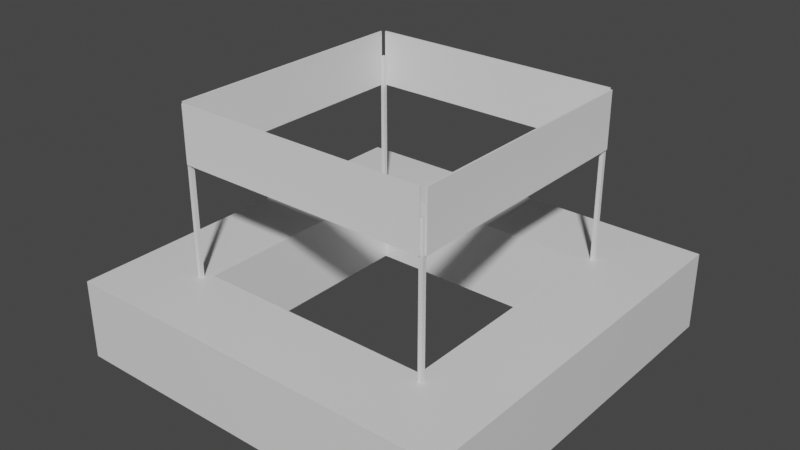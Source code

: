 # Source: shop.blend  (saved by Blender 3.1.7; exported with 4.5.12 LTS)
import bpy
from mathutils import Matrix  # noqa: F401  (used for matrix-valued properties, if any)

bpy.ops.wm.read_factory_settings(use_empty=True)
scene = bpy.context.scene
scene.name = 'Scene'

# ---- collections
col_collection = bpy.data.collections.new('Collection'); scene.collection.children.link(col_collection)

# ---- materials (node trees are filled in below, after node groups)
mat_material = bpy.data.materials.new('Material')
mat_material.alpha_threshold = 0.0
mat_material.use_transparent_shadow = False
mat_material.line_color = (0.0, 0.0, 0.0, 1.0)
mat_material_001 = bpy.data.materials.new('Material.001')
mat_material_001.alpha_threshold = 0.0
mat_material_001.use_transparent_shadow = False
mat_material_001.line_color = (0.0, 0.0, 0.0, 1.0)
mat_material_002 = bpy.data.materials.new('Material.002')
mat_material_002.alpha_threshold = 0.0
mat_material_002.use_transparent_shadow = False
mat_material_002.line_color = (0.0, 0.0, 0.0, 1.0)
mat_material_003 = bpy.data.materials.new('Material.003')
mat_material_003.alpha_threshold = 0.0
mat_material_003.use_transparent_shadow = False
mat_material_003.line_color = (0.0, 0.0, 0.0, 1.0)

# ---- material node trees
mat_material.use_nodes = True; mat_material.node_tree.nodes.clear()
_N = mat_material.node_tree.nodes; _L = mat_material.node_tree.links
n0 = _N.new('ShaderNodeOutputMaterial'); n0.name = 'Material Output'; n0.location = (300, 300)
n1 = _N.new('ShaderNodeBsdfPrincipled'); n1.name = 'Principled BSDF'; n1.location = (10, 300)
n1.distribution = 'GGX'
n1.subsurface_method = 'RANDOM_WALK_SKIN'
n1.inputs[2].default_value = 0.4
n1.inputs[3].default_value = 1.45
n1.inputs[27].default_value = (0.0, 0.0, 0.0, 1.0)
n1.inputs[28].default_value = 1.0
_L.new(n1.outputs[0], n0.inputs[0])
n0.is_active_output = True
mat_material_001.use_nodes = True; mat_material_001.node_tree.nodes.clear()
_N = mat_material_001.node_tree.nodes; _L = mat_material_001.node_tree.links
n0 = _N.new('ShaderNodeOutputMaterial'); n0.name = 'Material Output'; n0.location = (300, 300)
n1 = _N.new('ShaderNodeBsdfPrincipled'); n1.name = 'Principled BSDF'; n1.location = (10, 300)
n1.distribution = 'GGX'
n1.subsurface_method = 'RANDOM_WALK_SKIN'
n1.inputs[2].default_value = 0.4
n1.inputs[3].default_value = 1.45
n1.inputs[27].default_value = (0.0, 0.0, 0.0, 1.0)
n1.inputs[28].default_value = 1.0
_L.new(n1.outputs[0], n0.inputs[0])
n0.is_active_output = True
mat_material_002.use_nodes = True; mat_material_002.node_tree.nodes.clear()
_N = mat_material_002.node_tree.nodes; _L = mat_material_002.node_tree.links
n0 = _N.new('ShaderNodeOutputMaterial'); n0.name = 'Material Output'; n0.location = (300, 300)
n1 = _N.new('ShaderNodeBsdfPrincipled'); n1.name = 'Principled BSDF'; n1.location = (10, 300)
n1.distribution = 'GGX'
n1.subsurface_method = 'RANDOM_WALK_SKIN'
n1.inputs[2].default_value = 0.4
n1.inputs[3].default_value = 1.45
n1.inputs[27].default_value = (0.0, 0.0, 0.0, 1.0)
n1.inputs[28].default_value = 1.0
_L.new(n1.outputs[0], n0.inputs[0])
n0.is_active_output = True
mat_material_003.use_nodes = True; mat_material_003.node_tree.nodes.clear()
_N = mat_material_003.node_tree.nodes; _L = mat_material_003.node_tree.links
n0 = _N.new('ShaderNodeOutputMaterial'); n0.name = 'Material Output'; n0.location = (300, 300)
n1 = _N.new('ShaderNodeBsdfPrincipled'); n1.name = 'Principled BSDF'; n1.location = (10, 300)
n1.distribution = 'GGX'
n1.subsurface_method = 'RANDOM_WALK_SKIN'
n1.inputs[2].default_value = 0.4
n1.inputs[3].default_value = 1.45
n1.inputs[27].default_value = (0.0, 0.0, 0.0, 1.0)
n1.inputs[28].default_value = 1.0
_L.new(n1.outputs[0], n0.inputs[0])
n0.is_active_output = True

# ---- world
world_world = bpy.data.worlds.new('World'); scene.world = world_world
world_world.use_nodes = True; world_world.node_tree.nodes.clear()
_N = world_world.node_tree.nodes; _L = world_world.node_tree.links
n0 = _N.new('ShaderNodeOutputWorld'); n0.name = 'World Output'; n0.location = (300, 300)
n1 = _N.new('ShaderNodeBackground'); n1.name = 'Background'; n1.location = (10, 300)
n1.inputs[0].default_value = (0.05088, 0.05088, 0.05088, 1.0)
_L.new(n1.outputs[0], n0.inputs[0])
n0.is_active_output = True
world_world.color = (0.05088, 0.05088, 0.05088)
world_world.use_sun_shadow = False
world_world.sun_shadow_jitter_overblur = 0.0

# ---- meshes
me_cube = bpy.data.meshes.new('Cube')
me_cube.from_pydata([(1.5, 1.5, 1.0), (1.5, 1.5, 0.0), (1.5, -1.5, 1.0), (1.5, -1.5, 0.0), (-1.5, 1.5, 1.0), (-1.5, 1.5, 0.0), (-1.5, -1.5, 1.0), (-1.5, -1.5, 0.0), (-2.5, 2.5, 0.0), (-2.5, -2.5, 0.0), (2.5, 2.5, 0.0), (2.5, -2.5, 1.0), (-2.5, -2.5, 1.0), (2.5, 2.5, 1.0), (2.5, -2.5, 0.0), (-2.5, 2.5, 1.0)], [], [(14, 11, 12, 9), (9, 12, 15, 8), (10, 13, 11, 14), (8, 15, 13, 10), (5, 7, 9, 8), (1, 5, 8, 10), (2, 6, 12, 11), (0, 2, 11, 13), (7, 3, 14, 9), (6, 4, 15, 12), (4, 0, 13, 15), (3, 1, 10, 14), (5, 4, 6, 7), (1, 0, 4, 5), (0, 1, 3, 2), (2, 3, 7, 6)])
_uv = me_cube.uv_layers.new(name='UVMap')
_uv.uv.foreach_set('vector', [0.375, 0.75, 0.625, 0.75, 0.625, 1.0, 0.375, 1.0, 0.375, 0.0, 0.625, 0.0, 0.625, 0.25, 0.375, 0.25, 0.375, 0.5, 0.625, 0.5, 0.625, 0.75, 0.375, 0.75, 0.375, 0.25, 0.625, 0.25, 0.625, 0.5, 0.375, 0.5, 0.175, 0.55, 0.175, 0.7, 0.125, 0.75, 0.125, 0.5, 0.325, 0.55, 0.175, 0.55, 0.125, 0.5, 0.375, 0.5, 0.675, 0.7, 0.825, 0.7, 0.875, 0.75, 0.625, 0.75, 0.675, 0.55, 0.675, 0.7, 0.625, 0.75, 0.625, 0.5, 0.175, 0.7, 0.325, 0.7, 0.375, 0.75, 0.125, 0.75, 0.825, 0.7, 0.825, 0.55, 0.875, 0.5, 0.875, 0.75, 0.825, 0.55, 0.675, 0.55, 0.625, 0.5, 0.875, 0.5, 0.325, 0.7, 0.325, 0.55, 0.375, 0.5, 0.375, 0.75, 0.175, 0.55, 0.825, 0.55, 0.825, 0.7, 0.175, 0.7, 0.325, 0.55, 0.675, 0.55, 0.825, 0.55, 0.175, 0.55, 0.675, 0.55, 0.325, 0.55, 0.325, 0.7, 0.675, 0.7, 0.675, 0.7, 0.325, 0.7, 0.175, 0.7, 0.825, 0.7])
me_cube.materials.append(mat_material)
me_cube.use_remesh_preserve_volume = False
me_cube.use_remesh_preserve_attributes = False
me_cube.use_mirror_vertex_groups = False
me_cube.update()
me_cube_001 = bpy.data.meshes.new('Cube.001')
me_cube_001.from_pydata([(1.575, 1.575, 0.9739), (1.575, 1.575, 2.786), (1.575, 1.625, 0.9739), (1.575, 1.625, 2.786), (1.625, 1.575, 0.9739), (1.625, 1.575, 2.786), (1.625, 1.625, 0.9739), (1.625, 1.625, 2.786)], [], [(0, 1, 3, 2), (2, 3, 7, 6), (6, 7, 5, 4), (4, 5, 1, 0), (2, 6, 4, 0), (7, 3, 1, 5)])
_uv = me_cube_001.uv_layers.new(name='UVMap')
_uv.uv.foreach_set('vector', [0.375, 0.0, 0.625, 0.0, 0.625, 0.25, 0.375, 0.25, 0.375, 0.25, 0.625, 0.25, 0.625, 0.5, 0.375, 0.5, 0.375, 0.5, 0.625, 0.5, 0.625, 0.75, 0.375, 0.75, 0.375, 0.75, 0.625, 0.75, 0.625, 1.0, 0.375, 1.0, 0.125, 0.5, 0.375, 0.5, 0.375, 0.75, 0.125, 0.75, 0.625, 0.5, 0.875, 0.5, 0.875, 0.75, 0.625, 0.75])
me_cube_001.materials.append(mat_material)
me_cube_001.use_remesh_preserve_volume = False
me_cube_001.use_remesh_preserve_attributes = False
me_cube_001.use_mirror_vertex_groups = False
me_cube_001.update()
me_cube_002 = bpy.data.meshes.new('Cube.002')
me_cube_002.from_pydata([(1.575, -1.625, 0.9739), (1.575, -1.625, 2.786), (1.575, -1.575, 0.9739), (1.575, -1.575, 2.786), (1.625, -1.625, 0.9739), (1.625, -1.625, 2.786), (1.625, -1.575, 0.9739), (1.625, -1.575, 2.786)], [], [(0, 1, 3, 2), (2, 3, 7, 6), (6, 7, 5, 4), (4, 5, 1, 0), (2, 6, 4, 0), (7, 3, 1, 5)])
_uv = me_cube_002.uv_layers.new(name='UVMap')
_uv.uv.foreach_set('vector', [0.375, 0.0, 0.625, 0.0, 0.625, 0.25, 0.375, 0.25, 0.375, 0.25, 0.625, 0.25, 0.625, 0.5, 0.375, 0.5, 0.375, 0.5, 0.625, 0.5, 0.625, 0.75, 0.375, 0.75, 0.375, 0.75, 0.625, 0.75, 0.625, 1.0, 0.375, 1.0, 0.125, 0.5, 0.375, 0.5, 0.375, 0.75, 0.125, 0.75, 0.625, 0.5, 0.875, 0.5, 0.875, 0.75, 0.625, 0.75])
me_cube_002.materials.append(mat_material_001)
me_cube_002.use_remesh_preserve_volume = False
me_cube_002.use_remesh_preserve_attributes = False
me_cube_002.use_mirror_vertex_groups = False
me_cube_002.update()
me_cube_003 = bpy.data.meshes.new('Cube.003')
me_cube_003.from_pydata([(-1.625, 1.575, 0.9739), (-1.625, 1.575, 2.786), (-1.625, 1.625, 0.9739), (-1.625, 1.625, 2.786), (-1.575, 1.575, 0.9739), (-1.575, 1.575, 2.786), (-1.575, 1.625, 0.9739), (-1.575, 1.625, 2.786)], [], [(0, 1, 3, 2), (2, 3, 7, 6), (6, 7, 5, 4), (4, 5, 1, 0), (2, 6, 4, 0), (7, 3, 1, 5)])
_uv = me_cube_003.uv_layers.new(name='UVMap')
_uv.uv.foreach_set('vector', [0.375, 0.0, 0.625, 0.0, 0.625, 0.25, 0.375, 0.25, 0.375, 0.25, 0.625, 0.25, 0.625, 0.5, 0.375, 0.5, 0.375, 0.5, 0.625, 0.5, 0.625, 0.75, 0.375, 0.75, 0.375, 0.75, 0.625, 0.75, 0.625, 1.0, 0.375, 1.0, 0.125, 0.5, 0.375, 0.5, 0.375, 0.75, 0.125, 0.75, 0.625, 0.5, 0.875, 0.5, 0.875, 0.75, 0.625, 0.75])
me_cube_003.materials.append(mat_material_002)
me_cube_003.use_remesh_preserve_volume = False
me_cube_003.use_remesh_preserve_attributes = False
me_cube_003.use_mirror_vertex_groups = False
me_cube_003.update()
me_cube_004 = bpy.data.meshes.new('Cube.004')
me_cube_004.from_pydata([(-1.625, -1.625, 0.9739), (-1.625, -1.625, 2.786), (-1.625, -1.575, 0.9739), (-1.625, -1.575, 2.786), (-1.575, -1.625, 0.9739), (-1.575, -1.625, 2.786), (-1.575, -1.575, 0.9739), (-1.575, -1.575, 2.786)], [], [(0, 1, 3, 2), (2, 3, 7, 6), (6, 7, 5, 4), (4, 5, 1, 0), (2, 6, 4, 0), (7, 3, 1, 5)])
_uv = me_cube_004.uv_layers.new(name='UVMap')
_uv.uv.foreach_set('vector', [0.375, 0.0, 0.625, 0.0, 0.625, 0.25, 0.375, 0.25, 0.375, 0.25, 0.625, 0.25, 0.625, 0.5, 0.375, 0.5, 0.375, 0.5, 0.625, 0.5, 0.625, 0.75, 0.375, 0.75, 0.375, 0.75, 0.625, 0.75, 0.625, 1.0, 0.375, 1.0, 0.125, 0.5, 0.375, 0.5, 0.375, 0.75, 0.125, 0.75, 0.625, 0.5, 0.875, 0.5, 0.875, 0.75, 0.625, 0.75])
me_cube_004.materials.append(mat_material_003)
me_cube_004.use_remesh_preserve_volume = False
me_cube_004.use_remesh_preserve_attributes = False
me_cube_004.use_mirror_vertex_groups = False
me_cube_004.update()
me_cube_006 = bpy.data.meshes.new('Cube.006')
me_cube_006.from_pydata([(1.63, -1.6, 2.4), (1.63, -1.6, 3.1), (1.63, 1.6, 2.4), (1.63, 1.6, 3.1), (1.65, -1.6, 2.4), (1.65, -1.6, 3.1), (1.65, 1.6, 2.4), (1.65, 1.6, 3.1)], [], [(0, 1, 3, 2), (2, 3, 7, 6), (6, 7, 5, 4), (4, 5, 1, 0), (2, 6, 4, 0), (7, 3, 1, 5)])
_uv = me_cube_006.uv_layers.new(name='UVMap')
_uv.uv.foreach_set('vector', [0.375, 0.0, 0.625, 0.0, 0.625, 0.25, 0.375, 0.25, 0.375, 0.25, 0.625, 0.25, 0.625, 0.5, 0.375, 0.5, 0.375, 0.5, 0.625, 0.5, 0.625, 0.75, 0.375, 0.75, 0.375, 0.75, 0.625, 0.75, 0.625, 1.0, 0.375, 1.0, 0.125, 0.5, 0.375, 0.5, 0.375, 0.75, 0.125, 0.75, 0.625, 0.5, 0.875, 0.5, 0.875, 0.75, 0.625, 0.75])
me_cube_006.use_remesh_fix_poles = True
me_cube_006.use_remesh_preserve_attributes = False
me_cube_006.update()
me_cube_007 = bpy.data.meshes.new('Cube.007')
me_cube_007.from_pydata([(-1.65, -1.6, 2.4), (-1.65, -1.6, 3.1), (-1.65, 1.6, 2.4), (-1.65, 1.6, 3.1), (-1.63, -1.6, 2.4), (-1.63, -1.6, 3.1), (-1.63, 1.6, 2.4), (-1.63, 1.6, 3.1)], [], [(0, 1, 3, 2), (2, 3, 7, 6), (6, 7, 5, 4), (4, 5, 1, 0), (2, 6, 4, 0), (7, 3, 1, 5)])
_uv = me_cube_007.uv_layers.new(name='UVMap')
_uv.uv.foreach_set('vector', [0.375, 0.0, 0.625, 0.0, 0.625, 0.25, 0.375, 0.25, 0.375, 0.25, 0.625, 0.25, 0.625, 0.5, 0.375, 0.5, 0.375, 0.5, 0.625, 0.5, 0.625, 0.75, 0.375, 0.75, 0.375, 0.75, 0.625, 0.75, 0.625, 1.0, 0.375, 1.0, 0.125, 0.5, 0.375, 0.5, 0.375, 0.75, 0.125, 0.75, 0.625, 0.5, 0.875, 0.5, 0.875, 0.75, 0.625, 0.75])
me_cube_007.use_remesh_fix_poles = True
me_cube_007.use_remesh_preserve_attributes = False
me_cube_007.update()
me_cube_008 = bpy.data.meshes.new('Cube.008')
me_cube_008.from_pydata([(1.6, 1.63, 2.4), (1.6, 1.63, 3.1), (-1.6, 1.63, 2.4), (-1.6, 1.63, 3.1), (1.6, 1.65, 2.4), (1.6, 1.65, 3.1), (-1.6, 1.65, 2.4), (-1.6, 1.65, 3.1)], [], [(0, 1, 3, 2), (2, 3, 7, 6), (6, 7, 5, 4), (4, 5, 1, 0), (2, 6, 4, 0), (7, 3, 1, 5)])
_uv = me_cube_008.uv_layers.new(name='UVMap')
_uv.uv.foreach_set('vector', [0.375, 0.0, 0.625, 0.0, 0.625, 0.25, 0.375, 0.25, 0.375, 0.25, 0.625, 0.25, 0.625, 0.5, 0.375, 0.5, 0.375, 0.5, 0.625, 0.5, 0.625, 0.75, 0.375, 0.75, 0.375, 0.75, 0.625, 0.75, 0.625, 1.0, 0.375, 1.0, 0.125, 0.5, 0.375, 0.5, 0.375, 0.75, 0.125, 0.75, 0.625, 0.5, 0.875, 0.5, 0.875, 0.75, 0.625, 0.75])
me_cube_008.use_remesh_fix_poles = True
me_cube_008.use_remesh_preserve_attributes = False
me_cube_008.update()
me_cube_009 = bpy.data.meshes.new('Cube.009')
me_cube_009.from_pydata([(1.6, -1.65, 2.4), (1.6, -1.65, 3.1), (-1.6, -1.65, 2.4), (-1.6, -1.65, 3.1), (1.6, -1.63, 2.4), (1.6, -1.63, 3.1), (-1.6, -1.63, 2.4), (-1.6, -1.63, 3.1)], [], [(0, 1, 3, 2), (2, 3, 7, 6), (6, 7, 5, 4), (4, 5, 1, 0), (2, 6, 4, 0), (7, 3, 1, 5)])
_uv = me_cube_009.uv_layers.new(name='UVMap')
_uv.uv.foreach_set('vector', [0.375, 0.0, 0.625, 0.0, 0.625, 0.25, 0.375, 0.25, 0.375, 0.25, 0.625, 0.25, 0.625, 0.5, 0.375, 0.5, 0.375, 0.5, 0.625, 0.5, 0.625, 0.75, 0.375, 0.75, 0.375, 0.75, 0.625, 0.75, 0.625, 1.0, 0.375, 1.0, 0.125, 0.5, 0.375, 0.5, 0.375, 0.75, 0.125, 0.75, 0.625, 0.5, 0.875, 0.5, 0.875, 0.75, 0.625, 0.75])
me_cube_009.use_remesh_fix_poles = True
me_cube_009.use_remesh_preserve_attributes = False
me_cube_009.update()

# ---- objects
ob_cube = bpy.data.objects.new('Cube', me_cube)
ob_cube_001 = bpy.data.objects.new('Cube.001', me_cube_001)
ob_cube_002 = bpy.data.objects.new('Cube.002', me_cube_002)
ob_cube_003 = bpy.data.objects.new('Cube.003', me_cube_003)
ob_cube_004 = bpy.data.objects.new('Cube.004', me_cube_004)
ob_cube_005 = bpy.data.objects.new('Cube.005', me_cube_006)
ob_cube_006 = bpy.data.objects.new('Cube.006', me_cube_007)
ob_cube_007 = bpy.data.objects.new('Cube.007', me_cube_008)
ob_cube_008 = bpy.data.objects.new('Cube.008', me_cube_009)

# ---- transforms, parenting, visibility, modifiers, constraints
ob_cube.location = (0.0, 0.0, 0.0)
ob_cube.lock_rotations_4d = False
ob_cube.empty_display_type = 'ARROWS'
ob_cube.lineart.crease_threshold = 0.0
ob_cube_001.location = (0.0, 0.0, 0.0)
ob_cube_001.lock_rotations_4d = False
ob_cube_001.empty_display_type = 'ARROWS'
ob_cube_001.lineart.crease_threshold = 0.0
ob_cube_002.location = (0.0, 0.0, 0.0)
ob_cube_002.lock_rotations_4d = False
ob_cube_002.empty_display_type = 'ARROWS'
ob_cube_002.lineart.crease_threshold = 0.0
ob_cube_003.location = (0.0, 0.0, 0.0)
ob_cube_003.lock_rotations_4d = False
ob_cube_003.empty_display_type = 'ARROWS'
ob_cube_003.lineart.crease_threshold = 0.0
ob_cube_004.location = (0.0, 0.0, 0.0)
ob_cube_004.lock_rotations_4d = False
ob_cube_004.empty_display_type = 'ARROWS'
ob_cube_004.lineart.crease_threshold = 0.0
ob_cube_005.location = (0.0, 0.0, 0.0)
ob_cube_006.location = (0.0, 0.0, 0.0)
ob_cube_007.location = (0.0, 0.0, 0.0)
ob_cube_008.location = (0.0, 0.0, 0.0)

# ---- collection membership
col_collection.objects.link(ob_cube)
col_collection.objects.link(ob_cube_001)
col_collection.objects.link(ob_cube_002)
col_collection.objects.link(ob_cube_003)
col_collection.objects.link(ob_cube_004)
col_collection.objects.link(ob_cube_005)
col_collection.objects.link(ob_cube_006)
col_collection.objects.link(ob_cube_007)
col_collection.objects.link(ob_cube_008)

# ---- scene / render settings (as saved in the file)
scene.frame_start = 1; scene.frame_end = 250; scene.frame_set(1)
scene.render.engine = 'BLENDER_EEVEE_NEXT'
scene.cycles.sampling_pattern = 'TABULATED_SOBOL'
scene.cycles.use_light_tree = False
scene.view_settings.view_transform = 'Filmic'
bpy.context.view_layer.update()

# ---- added for rendering (the .blend has no active camera and no usable light): camera, sun
cam_auto = bpy.data.cameras.new('AutoCamera')
cam_auto.lens = 50.0
cam_auto.sensor_width = 36.0
cam_auto.clip_end = 1000.0
ob_auto_camera = bpy.data.objects.new('AutoCamera', cam_auto)
scene.collection.objects.link(ob_auto_camera)
ob_auto_camera.location = (7.14343, -8.57211, 7.26474)
ob_auto_camera.rotation_euler = (1.09748, -7.21219e-08, 0.694738)
scene.camera = ob_auto_camera
light_auto_sun = bpy.data.lights.new('AutoSun', 'SUN')
light_auto_sun.energy = 3.0
light_auto_sun.angle = 0.0523599
ob_auto_sun = bpy.data.objects.new('AutoSun', light_auto_sun)
scene.collection.objects.link(ob_auto_sun)
ob_auto_sun.rotation_euler = (0.872665, 0.174533, 0.523599)
bpy.context.view_layer.update()
